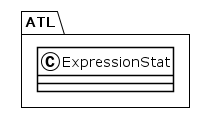

The diagram above was rendered by PlantUML. Its source (embedded in the PNG):
@startuml
!theme plain
package ATL {
class ExpressionStat {
}
}
@enduml